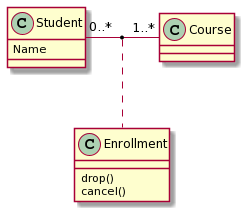

The diagram above was rendered by PlantUML. Its source (embedded in the PNG):
@startuml
class Student {
			Name
		}
		Student "0..*" - "1..*" Course
		(Student, Course) .. Enrollment

		class Enrollment {
			drop()
			cancel()
		}
@enduml